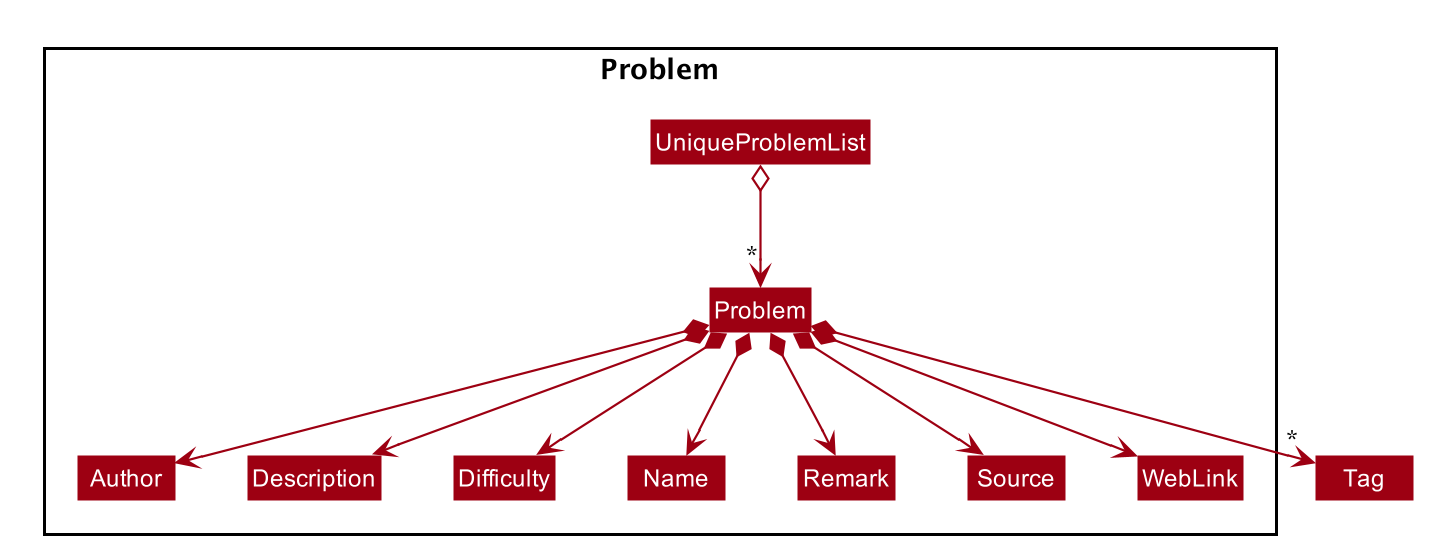

The diagram above was rendered by PlantUML. Its source (embedded in the PNG):
@startuml








skinparam BackgroundColor #FFFFFFF

skinparam Shadowing false

skinparam Class {
    FontColor #FFFFFF
    BorderThickness 1
    BorderColor #FFFFFF
    StereotypeFontColor #FFFFFF
    FontName Arial
}

skinparam Actor {
    BorderColor #000000
    Color #000000
    FontName Arial
}

skinparam Sequence {
    MessageAlign center
    BoxFontSize 15
    BoxPadding 0
    BoxFontColor #FFFFFF
    FontName Arial
}

skinparam Participant {
    FontColor #FFFFFFF
    Padding 20
}

skinparam MinClassWidth 50
skinparam ParticipantPadding 10
skinparam Shadowing false
skinparam DefaultTextAlignment center
skinparam packageStyle Rectangle

hide footbox
hide members
hide circle
skinparam arrowThickness 1.1
skinparam arrowColor #9D0012
skinparam classBackgroundColor #9D0012

show <<enumeration>> fields

Package Problem {
    Class Author
    Class Description
    Class Difficulty
    Class Name
    Class Problem
    Class Remark
    Class Source
    Class UniqueProblemList
    Class WebLink
}

UniqueProblemList o--> "*" Problem
Problem *--> Author
Problem *--> Description
Problem *--> Difficulty
Problem *--> Name
Problem *--> Remark
Problem *--> Source
Problem *--> WebLink
Problem *--> "*" Tag


@enduml